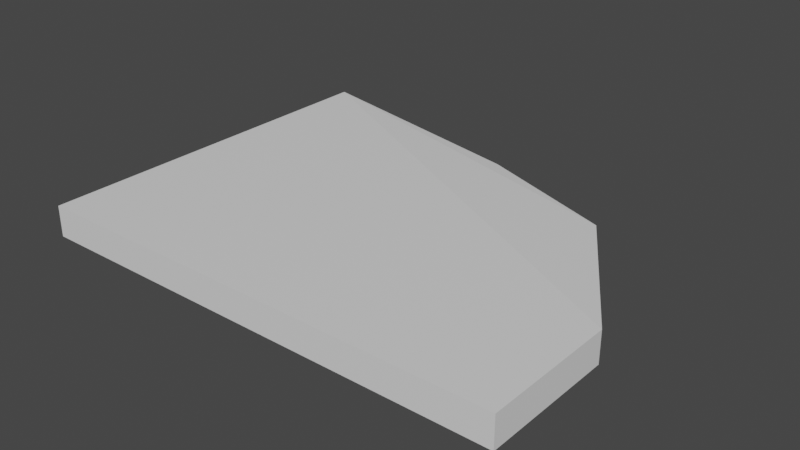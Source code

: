 # Source: ShortSwing.blend  (saved by Blender 3.3.6; exported with 4.5.12 LTS)
import bpy
from mathutils import Matrix  # noqa: F401  (used for matrix-valued properties, if any)

bpy.ops.wm.read_factory_settings(use_empty=True)
scene = bpy.context.scene
scene.name = 'Scene'

# ---- collections
col_collection = bpy.data.collections.new('Collection'); scene.collection.children.link(col_collection)

# ---- materials (node trees are filled in below, after node groups)
mat_material = bpy.data.materials.new('Material')
mat_material.alpha_threshold = 0.0
mat_material.use_transparent_shadow = False
mat_material.roughness = 0.5
mat_material.line_color = (0.0, 0.0, 0.0, 1.0)

# ---- material node trees
mat_material.use_nodes = True; mat_material.node_tree.nodes.clear()
_N = mat_material.node_tree.nodes; _L = mat_material.node_tree.links
n0 = _N.new('ShaderNodeOutputMaterial'); n0.name = 'Material Output'; n0.location = (300, 300)
n1 = _N.new('ShaderNodeBsdfPrincipled'); n1.name = 'Principled BSDF'; n1.location = (10, 300)
n1.distribution = 'GGX'
n1.subsurface_method = 'RANDOM_WALK_SKIN'
n1.inputs[3].default_value = 1.45
n1.inputs[27].default_value = (0.0, 0.0, 0.0, 1.0)
n1.inputs[28].default_value = 1.0
_L.new(n1.outputs[0], n0.inputs[0])
n0.is_active_output = True

# ---- world
world_world = bpy.data.worlds.new('World'); scene.world = world_world
world_world.use_nodes = True; world_world.node_tree.nodes.clear()
_N = world_world.node_tree.nodes; _L = world_world.node_tree.links
n0 = _N.new('ShaderNodeOutputWorld'); n0.name = 'World Output'; n0.location = (300, 300)
n1 = _N.new('ShaderNodeBackground'); n1.name = 'Background'; n1.location = (10, 300)
n1.inputs[0].default_value = (0.05088, 0.05088, 0.05088, 1.0)
_L.new(n1.outputs[0], n0.inputs[0])
n0.is_active_output = True
world_world.color = (0.05088, 0.05088, 0.05088)
world_world.use_sun_shadow = False
world_world.sun_shadow_jitter_overblur = 0.0

# ---- meshes
me_cube = bpy.data.meshes.new('Cube')
me_cube.from_pydata([(1.642, 1.0, 1.0), (1.642, 1.0, -1.0), (0.006927, 1.0, 1.0), (0.006927, 1.0, -1.0), (1.645, -0.7212, 1.0), (1.32, -2.691, 0.6375), (1.32, -2.691, -0.6375), (1.645, -0.7212, -1.0), (0.833, -3.368, 0.6375), (0.006927, -3.928, 1.0), (0.833, -3.368, -0.6375), (0.006927, -3.925, -1.0)], [], [(3, 1, 7, 11), (0, 2, 9, 4), (11, 9, 2, 3), (6, 5, 8, 10), (3, 2, 0, 1), (10, 8, 9, 11), (5, 6, 7, 4), (4, 9, 8, 5), (11, 7, 6, 10), (1, 0, 4, 7)])
_uv = me_cube.uv_layers.new(name='UVMap')
_uv.uv.foreach_set('vector', [0.125, 0.5, 0.375, 0.5, 0.375, 0.6915, 0.125, 0.723, 0.625, 0.5, 0.875, 0.5, 0.875, 0.723, 0.625, 0.6915, 0.375, 0.02703, 0.625, 0.02703, 0.625, 0.25, 0.375, 0.25, 0.4203, 0.7902, 0.5797, 0.7902, 0.5797, 0.9598, 0.4203, 0.9598, 0.375, 0.25, 0.625, 0.25, 0.625, 0.5, 0.375, 0.5, 0.4203, 0.9598, 0.5797, 0.9598, 0.625, 1.0, 0.375, 1.0, 0.5797, 0.7902, 0.4203, 0.7902, 0.375, 0.6915, 0.625, 0.6915, 0.625, 0.75, 0.625, 0.9714, 0.5797, 0.9598, 0.5797, 0.7902, 0.375, 0.9714, 0.375, 0.75, 0.4203, 0.7902, 0.4203, 0.9598, 0.375, 0.5, 0.625, 0.5, 0.625, 0.6915, 0.375, 0.6915])
me_cube.materials.append(mat_material)
me_cube.use_mirror_vertex_groups = False
me_cube.update()

# ---- objects
ob_shortswing = bpy.data.objects.new('ShortSwing', me_cube)

# ---- transforms, parenting, visibility, modifiers, constraints
ob_shortswing.location = (0.0, 0.0, 0.0)
ob_shortswing.rotation_euler = (3.142, 0.0, 0.0)
ob_shortswing.scale = (3.8, 1.0, 0.2)
ob_shortswing.lock_rotations_4d = False
ob_shortswing.empty_display_type = 'ARROWS'
ob_shortswing.lineart.crease_threshold = 0.0

# ---- collection membership
col_collection.objects.link(ob_shortswing)

# ---- scene / render settings (as saved in the file)
scene.frame_start = 1; scene.frame_end = 250; scene.frame_set(1)
scene.render.engine = 'BLENDER_EEVEE_NEXT'
scene.cycles.sampling_pattern = 'TABULATED_SOBOL'
scene.cycles.use_light_tree = False
scene.view_settings.view_transform = 'Filmic'
bpy.context.view_layer.update()

# ---- added for rendering (the .blend has no active camera and no usable light): camera, sun
cam_auto = bpy.data.cameras.new('AutoCamera')
cam_auto.lens = 50.0
cam_auto.sensor_width = 36.0
cam_auto.clip_end = 1000.0
ob_auto_camera = bpy.data.objects.new('AutoCamera', cam_auto)
scene.collection.objects.link(ob_auto_camera)
ob_auto_camera.location = (10.4935, -7.36187, 5.88391)
ob_auto_camera.rotation_euler = (1.09748, -7.21219e-08, 0.694738)
scene.camera = ob_auto_camera
light_auto_sun = bpy.data.lights.new('AutoSun', 'SUN')
light_auto_sun.energy = 3.0
light_auto_sun.angle = 0.0523599
ob_auto_sun = bpy.data.objects.new('AutoSun', light_auto_sun)
scene.collection.objects.link(ob_auto_sun)
ob_auto_sun.rotation_euler = (0.872665, 0.174533, 0.523599)
bpy.context.view_layer.update()
